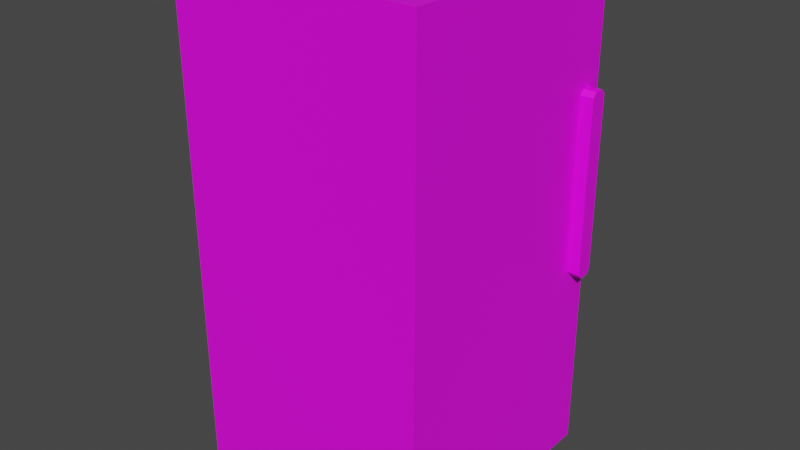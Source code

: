 # Source: GroceryFridge.blend  (saved by Blender 2.83.19; exported with 4.5.12 LTS)
import bpy
from mathutils import Matrix  # noqa: F401  (used for matrix-valued properties, if any)

bpy.ops.wm.read_factory_settings(use_empty=True)
scene = bpy.context.scene
scene.name = 'Scene'

# ---- collections
col_collection = bpy.data.collections.new('Collection'); scene.collection.children.link(col_collection)
col_mesh = bpy.data.collections.new('Mesh'); scene.collection.children.link(col_mesh)
col_rig = bpy.data.collections.new('Rig'); scene.collection.children.link(col_rig)
col_collision = bpy.data.collections.new('Collision'); scene.collection.children.link(col_collision)
col_extras = bpy.data.collections.new('Extras'); scene.collection.children.link(col_extras)

# ---- images (referenced by path relative to the original .blend; pixels are not part of the script)
import os
ASSET_DIR = os.environ.get("B2B_ASSET_DIR", "")  # directory of the original .blend (textures are referenced by path, not embedded)
HERE = os.path.dirname(os.path.abspath(__file__))  # packed textures are extracted next to this script under _unpacked/

def load_image(name, relpath, width, height, colorspace="sRGB"):
    """Load a texture the original file referenced (path relative to the .blend, or extracted next to this script)."""
    p = next((c for c in (os.path.join(HERE, relpath), os.path.join(ASSET_DIR, relpath)) if relpath and os.path.exists(c)), "")
    if p:
        img = bpy.data.images.load(p, check_existing=True)
        img.name = name
    else:  # same state as the original file: an image datablock whose file is absent (Cycles renders it pink)
        img = bpy.data.images.new(name, width, height)
        img.source = "FILE"
        img.filepath = "//" + (relpath or name)
    img.colorspace_settings.name = colorspace
    return img
img_grocery_store_freezer_aisle_png = load_image('grocery-store-freezer-aisle.png', 'grocery-store-freezer-aisle.png', 1024, 1024, 'sRGB')

# ---- materials (node trees are filled in below, after node groups)
mat_groceryfridgemat = bpy.data.materials.new('GroceryFridgeMat')
mat_groceryfridgemat.use_transparent_shadow = False

# ---- material node trees
mat_groceryfridgemat.use_nodes = True; mat_groceryfridgemat.node_tree.nodes.clear()
_N = mat_groceryfridgemat.node_tree.nodes; _L = mat_groceryfridgemat.node_tree.links
n0 = _N.new('ShaderNodeBsdfPrincipled'); n0.name = 'Principled BSDF'; n0.location = (10, 300)
n0.distribution = 'GGX'
n0.subsurface_method = 'BURLEY'
n0.inputs[3].default_value = 1.45
n0.inputs[27].default_value = (0.0, 0.0, 0.0, 1.0)
n0.inputs[28].default_value = 1.0
n1 = _N.new('ShaderNodeOutputMaterial'); n1.name = 'Material Output'; n1.location = (300, 300)
n2 = _N.new('ShaderNodeTexImage'); n2.name = 'Image Texture'; n2.location = (-280, 280)
n2.image = img_grocery_store_freezer_aisle_png
_L.new(n0.outputs[0], n1.inputs[0])
_L.new(n2.outputs[0], n0.inputs[0])
n1.is_active_output = True

# ---- world
world_world = bpy.data.worlds.new('World'); scene.world = world_world
world_world.use_nodes = True; world_world.node_tree.nodes.clear()
_N = world_world.node_tree.nodes; _L = world_world.node_tree.links
n0 = _N.new('ShaderNodeOutputWorld'); n0.name = 'World Output'; n0.location = (300, 300)
n1 = _N.new('ShaderNodeBackground'); n1.name = 'Background'; n1.location = (10, 300)
n1.inputs[0].default_value = (0.05088, 0.05088, 0.05088, 1.0)
_L.new(n1.outputs[0], n0.inputs[0])
n0.is_active_output = True
world_world.color = (0.05088, 0.05088, 0.05088)
world_world.use_sun_shadow = False
world_world.sun_shadow_jitter_overblur = 0.0

# ---- meshes
me_cube = bpy.data.meshes.new('Cube')
me_cube.from_pydata([(1.0, 1.0, 2.0), (1.0, 1.0, 0.0), (1.0, -1.0, 2.0), (1.0, -1.0, 0.0), (-1.0, 1.0, 2.0), (-1.0, 1.0, 0.0), (-1.0, -1.0, 2.0), (-1.0, -1.0, 0.0), (1.0, 0.7809, 1.498), (1.0, 0.8131, 1.516), (1.0, 0.8841, 1.516), (1.0, 0.9227, 1.498), (1.0, 0.9227, 0.8113), (1.0, 0.8953, 0.7911), (1.0, 0.8196, 0.7895), (1.0, 0.7825, 0.8089), (1.102, 0.7809, 1.498), (1.102, 0.8131, 1.516), (1.102, 0.8841, 1.516), (1.102, 0.9227, 1.498), (1.102, 0.9227, 0.8113), (1.102, 0.8953, 0.7911), (1.102, 0.8196, 0.7895), (1.102, 0.7825, 0.8089)], [], [(0, 4, 6, 2), (3, 2, 6, 7), (7, 6, 4, 5), (5, 1, 3, 7), (1, 0, 11, 12, 13, 14, 15, 8, 2, 3), (5, 4, 0, 1), (2, 8, 9, 10, 11, 0), (10, 9, 17, 18), (18, 17, 16, 23, 22, 21, 20, 19), (15, 14, 22, 23), (13, 12, 20, 21), (11, 10, 18, 19), (9, 8, 16, 17), (8, 15, 23, 16), (14, 13, 21, 22), (12, 11, 19, 20)])
_uv = me_cube.uv_layers.new(name='UVMap')
_uv.uv.foreach_set('vector', [0.5875, 0.1375, 0.7625, 0.1375, 0.7625, 0.3125, 0.5875, 0.3125, 0.5101, 0.44, 0.5101, 1.0, 0.5065, 1.0, 0.5065, 0.44, 0.375, 0.0, 0.625, 0.0, 0.625, 0.25, 0.375, 0.25, 0.2375, 0.1375, 0.4125, 0.1375, 0.4125, 0.3125, 0.2375, 0.3125, 0.25, 0.44, 0.25, 1.0, 0.2403, 0.8594, 0.2403, 0.6672, 0.2369, 0.6615, 0.2274, 0.6611, 0.2228, 0.6665, 0.2226, 0.8594, 0.0, 1.0, 0.0, 0.44, 0.5121, 0.44, 0.5121, 1.0, 0.5075, 1.0, 0.5075, 0.44, 0.0, 1.0, 0.2226, 0.8594, 0.2266, 0.8644, 0.2355, 0.8646, 0.2403, 0.8594, 0.25, 1.0, 0.2269, 0.7361, 0.2269, 0.7167, 0.2392, 0.7167, 0.2392, 0.7361, 0.2296, 0.6609, 0.2382, 0.6611, 0.2421, 0.666, 0.2421, 0.8592, 0.2376, 0.8647, 0.2285, 0.8643, 0.2251, 0.8586, 0.2249, 0.6661, 0.2392, 0.7478, 0.2392, 0.7592, 0.2269, 0.7592, 0.2269, 0.7478, 0.2402, 0.7414, 0.2402, 0.7476, 0.2278, 0.7476, 0.2278, 0.7414, 0.2278, 0.7095, 0.2278, 0.6978, 0.2402, 0.6978, 0.2402, 0.7095, 0.2269, 0.7167, 0.2269, 0.709, 0.2392, 0.709, 0.2392, 0.7167, 0.2401, 0.6675, 0.2401, 0.8607, 0.2277, 0.8607, 0.2277, 0.6675, 0.2392, 0.7592, 0.2392, 0.7797, 0.2269, 0.7797, 0.2269, 0.7592, 0.2398, 0.666, 0.2398, 0.8585, 0.2274, 0.8585, 0.2274, 0.666])
me_cube.materials.append(mat_groceryfridgemat)
me_cube.use_remesh_preserve_volume = False
me_cube.use_remesh_preserve_attributes = False
me_cube.use_mirror_vertex_groups = False
me_cube.update()

# ---- objects
ob_cube = bpy.data.objects.new('Cube', me_cube)

# ---- transforms, parenting, visibility, modifiers, constraints
ob_cube.location = (0.0, 0.0, 0.0)
ob_cube.scale = (0.5, 0.5, 1.0)
ob_cube.lock_rotations_4d = False
ob_cube.empty_display_type = 'ARROWS'
ob_cube.lineart.crease_threshold = 0.0

# ---- collection membership
col_collection.objects.link(ob_cube)

# ---- scene / render settings (as saved in the file)
scene.frame_start = 1; scene.frame_end = 250; scene.frame_set(1)
scene.render.engine = 'BLENDER_EEVEE_NEXT'
scene.cycles.use_denoising = False
scene.cycles.samples = 128
scene.cycles.sampling_pattern = 'TABULATED_SOBOL'
scene.cycles.use_adaptive_sampling = False
scene.cycles.use_light_tree = False
scene.view_settings.view_transform = 'Filmic'
bpy.context.view_layer.update()

# ---- added for rendering (the .blend has no active camera and no usable light): camera, sun
cam_auto = bpy.data.cameras.new('AutoCamera')
cam_auto.lens = 50.0
cam_auto.sensor_width = 36.0
cam_auto.clip_end = 1000.0
ob_auto_camera = bpy.data.objects.new('AutoCamera', cam_auto)
scene.collection.objects.link(ob_auto_camera)
ob_auto_camera.location = (2.31158, -2.74324, 2.82883)
ob_auto_camera.rotation_euler = (1.09748, -7.21219e-08, 0.694738)
scene.camera = ob_auto_camera
light_auto_sun = bpy.data.lights.new('AutoSun', 'SUN')
light_auto_sun.energy = 3.0
light_auto_sun.angle = 0.0523599
ob_auto_sun = bpy.data.objects.new('AutoSun', light_auto_sun)
scene.collection.objects.link(ob_auto_sun)
ob_auto_sun.rotation_euler = (0.872665, 0.174533, 0.523599)
bpy.context.view_layer.update()
